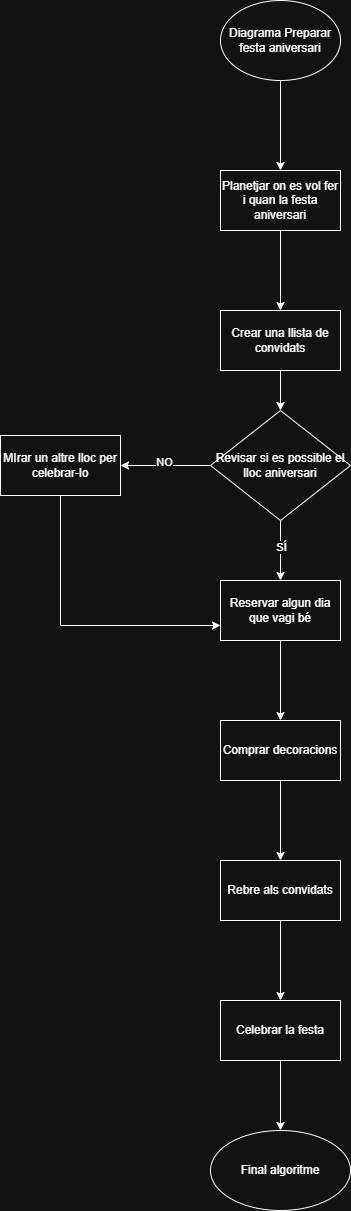

The diagram above was exported from draw.io. Its source (the exported page's mxGraphModel, read from the mxfile embedded in the PNG):
<mxGraphModel dx="1042" dy="562" grid="1" gridSize="10" guides="1" tooltips="1" connect="1" arrows="1" fold="1" page="1" pageScale="1" pageWidth="827" pageHeight="1169" math="0" shadow="0">
  <root>
    <mxCell id="0" />
    <mxCell id="1" parent="0" />
    <mxCell id="6e28dw1hriZVHJnfinFY-3" value="" style="edgeStyle=orthogonalEdgeStyle;rounded=0;orthogonalLoop=1;jettySize=auto;html=1;" edge="1" parent="1" source="6e28dw1hriZVHJnfinFY-1" target="6e28dw1hriZVHJnfinFY-2">
      <mxGeometry relative="1" as="geometry" />
    </mxCell>
    <mxCell id="6e28dw1hriZVHJnfinFY-1" value="Diagrama Preparar festa aniversari" style="ellipse;whiteSpace=wrap;html=1;" vertex="1" parent="1">
      <mxGeometry x="360" y="30" width="120" height="80" as="geometry" />
    </mxCell>
    <mxCell id="6e28dw1hriZVHJnfinFY-5" value="" style="edgeStyle=orthogonalEdgeStyle;rounded=0;orthogonalLoop=1;jettySize=auto;html=1;" edge="1" parent="1" source="6e28dw1hriZVHJnfinFY-2" target="6e28dw1hriZVHJnfinFY-4">
      <mxGeometry relative="1" as="geometry" />
    </mxCell>
    <mxCell id="6e28dw1hriZVHJnfinFY-2" value="Planetjar on es vol fer i quan la festa aniversari" style="whiteSpace=wrap;html=1;" vertex="1" parent="1">
      <mxGeometry x="360" y="200" width="120" height="60" as="geometry" />
    </mxCell>
    <mxCell id="6e28dw1hriZVHJnfinFY-9" value="" style="edgeStyle=orthogonalEdgeStyle;rounded=0;orthogonalLoop=1;jettySize=auto;html=1;" edge="1" parent="1" source="6e28dw1hriZVHJnfinFY-4" target="6e28dw1hriZVHJnfinFY-8">
      <mxGeometry relative="1" as="geometry" />
    </mxCell>
    <mxCell id="6e28dw1hriZVHJnfinFY-4" value="Crear una llista de convidats" style="whiteSpace=wrap;html=1;" vertex="1" parent="1">
      <mxGeometry x="360" y="340" width="120" height="60" as="geometry" />
    </mxCell>
    <mxCell id="6e28dw1hriZVHJnfinFY-11" value="" style="edgeStyle=orthogonalEdgeStyle;rounded=0;orthogonalLoop=1;jettySize=auto;html=1;" edge="1" parent="1" source="6e28dw1hriZVHJnfinFY-8" target="6e28dw1hriZVHJnfinFY-10">
      <mxGeometry relative="1" as="geometry" />
    </mxCell>
    <mxCell id="6e28dw1hriZVHJnfinFY-12" value="NO" style="edgeLabel;html=1;align=center;verticalAlign=middle;resizable=0;points=[];" vertex="1" connectable="0" parent="6e28dw1hriZVHJnfinFY-11">
      <mxGeometry x="0.0356" y="-4" relative="1" as="geometry">
        <mxPoint as="offset" />
      </mxGeometry>
    </mxCell>
    <mxCell id="6e28dw1hriZVHJnfinFY-14" value="" style="edgeStyle=orthogonalEdgeStyle;rounded=0;orthogonalLoop=1;jettySize=auto;html=1;" edge="1" parent="1" source="6e28dw1hriZVHJnfinFY-8" target="6e28dw1hriZVHJnfinFY-13">
      <mxGeometry relative="1" as="geometry" />
    </mxCell>
    <mxCell id="6e28dw1hriZVHJnfinFY-15" value="SÍ" style="edgeLabel;html=1;align=center;verticalAlign=middle;resizable=0;points=[];" vertex="1" connectable="0" parent="6e28dw1hriZVHJnfinFY-14">
      <mxGeometry x="-0.1467" relative="1" as="geometry">
        <mxPoint as="offset" />
      </mxGeometry>
    </mxCell>
    <mxCell id="6e28dw1hriZVHJnfinFY-8" value="Revisar si es possible el lloc aniversari" style="rhombus;whiteSpace=wrap;html=1;" vertex="1" parent="1">
      <mxGeometry x="350" y="440" width="140" height="110" as="geometry" />
    </mxCell>
    <mxCell id="6e28dw1hriZVHJnfinFY-21" value="" style="edgeStyle=orthogonalEdgeStyle;rounded=0;orthogonalLoop=1;jettySize=auto;html=1;entryX=0;entryY=0.75;entryDx=0;entryDy=0;" edge="1" parent="1" source="6e28dw1hriZVHJnfinFY-10" target="6e28dw1hriZVHJnfinFY-13">
      <mxGeometry relative="1" as="geometry">
        <mxPoint x="200" y="605" as="targetPoint" />
        <Array as="points">
          <mxPoint x="200" y="655" />
        </Array>
      </mxGeometry>
    </mxCell>
    <mxCell id="6e28dw1hriZVHJnfinFY-10" value="MIrar un altre lloc per celebrar-lo" style="whiteSpace=wrap;html=1;" vertex="1" parent="1">
      <mxGeometry x="140" y="465" width="120" height="60" as="geometry" />
    </mxCell>
    <mxCell id="6e28dw1hriZVHJnfinFY-17" value="" style="edgeStyle=orthogonalEdgeStyle;rounded=0;orthogonalLoop=1;jettySize=auto;html=1;" edge="1" parent="1" source="6e28dw1hriZVHJnfinFY-13" target="6e28dw1hriZVHJnfinFY-16">
      <mxGeometry relative="1" as="geometry" />
    </mxCell>
    <mxCell id="6e28dw1hriZVHJnfinFY-13" value="Reservar algun dia que vagi bé" style="whiteSpace=wrap;html=1;" vertex="1" parent="1">
      <mxGeometry x="360" y="610" width="120" height="60" as="geometry" />
    </mxCell>
    <mxCell id="6e28dw1hriZVHJnfinFY-19" value="" style="edgeStyle=orthogonalEdgeStyle;rounded=0;orthogonalLoop=1;jettySize=auto;html=1;" edge="1" parent="1" source="6e28dw1hriZVHJnfinFY-16" target="6e28dw1hriZVHJnfinFY-18">
      <mxGeometry relative="1" as="geometry" />
    </mxCell>
    <mxCell id="6e28dw1hriZVHJnfinFY-16" value="Comprar decoracions" style="whiteSpace=wrap;html=1;" vertex="1" parent="1">
      <mxGeometry x="360" y="750" width="120" height="60" as="geometry" />
    </mxCell>
    <mxCell id="6e28dw1hriZVHJnfinFY-23" value="" style="edgeStyle=orthogonalEdgeStyle;rounded=0;orthogonalLoop=1;jettySize=auto;html=1;" edge="1" parent="1" source="6e28dw1hriZVHJnfinFY-18" target="6e28dw1hriZVHJnfinFY-22">
      <mxGeometry relative="1" as="geometry" />
    </mxCell>
    <mxCell id="6e28dw1hriZVHJnfinFY-18" value="Rebre als convidats" style="whiteSpace=wrap;html=1;" vertex="1" parent="1">
      <mxGeometry x="360" y="890" width="120" height="60" as="geometry" />
    </mxCell>
    <mxCell id="6e28dw1hriZVHJnfinFY-25" value="" style="edgeStyle=orthogonalEdgeStyle;rounded=0;orthogonalLoop=1;jettySize=auto;html=1;" edge="1" parent="1" source="6e28dw1hriZVHJnfinFY-22" target="6e28dw1hriZVHJnfinFY-24">
      <mxGeometry relative="1" as="geometry" />
    </mxCell>
    <mxCell id="6e28dw1hriZVHJnfinFY-22" value="Celebrar la festa" style="whiteSpace=wrap;html=1;" vertex="1" parent="1">
      <mxGeometry x="360" y="1030" width="120" height="60" as="geometry" />
    </mxCell>
    <mxCell id="6e28dw1hriZVHJnfinFY-24" value="Final algoritme" style="ellipse;whiteSpace=wrap;html=1;" vertex="1" parent="1">
      <mxGeometry x="350" y="1160" width="140" height="80" as="geometry" />
    </mxCell>
  </root>
</mxGraphModel>